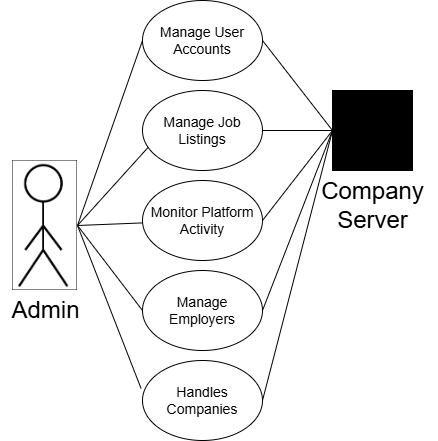

The diagram above was exported from draw.io. Its source (the exported page's mxGraphModel, read from the mxfile embedded in the PNG):
<mxGraphModel dx="2156" dy="366" grid="1" gridSize="10" guides="1" tooltips="1" connect="1" arrows="1" fold="1" page="1" pageScale="1" pageWidth="1100" pageHeight="850" math="0" shadow="0">
  <root>
    <mxCell id="0" />
    <mxCell id="1" parent="0" />
    <mxCell id="wEZ-oGIpG1jAVsRB1q7v-77" value="" style="shape=image;verticalLabelPosition=bottom;labelBackgroundColor=default;verticalAlign=top;aspect=fixed;imageAspect=0;image=https://www.homeandlearn.co.uk/extras/draw-stick-figures/png/stick-man-arms-down.png;" vertex="1" parent="1">
      <mxGeometry x="290" y="1490" width="65" height="130" as="geometry" />
    </mxCell>
    <mxCell id="wEZ-oGIpG1jAVsRB1q7v-78" value="&lt;font style=&quot;font-size: 24px;&quot;&gt;Admin&lt;/font&gt;" style="text;html=1;align=center;verticalAlign=middle;resizable=0;points=[];autosize=1;strokeColor=none;fillColor=none;" vertex="1" parent="1">
      <mxGeometry x="277.5" y="1620" width="90" height="40" as="geometry" />
    </mxCell>
    <mxCell id="wEZ-oGIpG1jAVsRB1q7v-79" value="Manage User Accounts" style="ellipse;whiteSpace=wrap;html=1;" vertex="1" parent="1">
      <mxGeometry x="420" y="1330" width="120" height="80" as="geometry" />
    </mxCell>
    <mxCell id="wEZ-oGIpG1jAVsRB1q7v-80" value="Manage Employers" style="ellipse;whiteSpace=wrap;html=1;" vertex="1" parent="1">
      <mxGeometry x="420" y="1600" width="120" height="80" as="geometry" />
    </mxCell>
    <mxCell id="wEZ-oGIpG1jAVsRB1q7v-81" value="Monitor Platform Activity" style="ellipse;whiteSpace=wrap;html=1;" vertex="1" parent="1">
      <mxGeometry x="420" y="1510" width="120" height="80" as="geometry" />
    </mxCell>
    <mxCell id="wEZ-oGIpG1jAVsRB1q7v-82" value="Manage Job Listings" style="ellipse;whiteSpace=wrap;html=1;" vertex="1" parent="1">
      <mxGeometry x="420" y="1420" width="120" height="80" as="geometry" />
    </mxCell>
    <mxCell id="wEZ-oGIpG1jAVsRB1q7v-84" value="Handles Companies" style="ellipse;whiteSpace=wrap;html=1;" vertex="1" parent="1">
      <mxGeometry x="420" y="1690" width="120" height="80" as="geometry" />
    </mxCell>
    <mxCell id="wEZ-oGIpG1jAVsRB1q7v-85" value="" style="whiteSpace=wrap;html=1;aspect=fixed;fillColor=light-dark(#000000,var(--ge-dark-color, #121212));" vertex="1" parent="1">
      <mxGeometry x="610" y="1420" width="80" height="80" as="geometry" />
    </mxCell>
    <mxCell id="wEZ-oGIpG1jAVsRB1q7v-86" value="" style="endArrow=none;html=1;rounded=0;entryX=0;entryY=0.5;entryDx=0;entryDy=0;exitX=1;exitY=0.5;exitDx=0;exitDy=0;" edge="1" parent="1" source="wEZ-oGIpG1jAVsRB1q7v-77" target="wEZ-oGIpG1jAVsRB1q7v-79">
      <mxGeometry width="50" height="50" relative="1" as="geometry">
        <mxPoint x="355" y="1540" as="sourcePoint" />
        <mxPoint x="985" y="1925" as="targetPoint" />
      </mxGeometry>
    </mxCell>
    <mxCell id="wEZ-oGIpG1jAVsRB1q7v-88" value="" style="endArrow=none;html=1;rounded=0;entryX=0.048;entryY=0.709;entryDx=0;entryDy=0;entryPerimeter=0;exitX=1;exitY=0.5;exitDx=0;exitDy=0;" edge="1" parent="1" source="wEZ-oGIpG1jAVsRB1q7v-77" target="wEZ-oGIpG1jAVsRB1q7v-82">
      <mxGeometry width="50" height="50" relative="1" as="geometry">
        <mxPoint x="350" y="1550" as="sourcePoint" />
        <mxPoint x="430" y="1380" as="targetPoint" />
      </mxGeometry>
    </mxCell>
    <mxCell id="wEZ-oGIpG1jAVsRB1q7v-89" value="" style="endArrow=none;html=1;rounded=0;exitX=1;exitY=0.5;exitDx=0;exitDy=0;" edge="1" parent="1" source="wEZ-oGIpG1jAVsRB1q7v-77" target="wEZ-oGIpG1jAVsRB1q7v-81">
      <mxGeometry width="50" height="50" relative="1" as="geometry">
        <mxPoint x="365" y="1565" as="sourcePoint" />
        <mxPoint x="436" y="1487" as="targetPoint" />
      </mxGeometry>
    </mxCell>
    <mxCell id="wEZ-oGIpG1jAVsRB1q7v-90" value="" style="endArrow=none;html=1;rounded=0;entryX=0;entryY=0.5;entryDx=0;entryDy=0;exitX=1;exitY=0.5;exitDx=0;exitDy=0;" edge="1" parent="1" source="wEZ-oGIpG1jAVsRB1q7v-77" target="wEZ-oGIpG1jAVsRB1q7v-80">
      <mxGeometry width="50" height="50" relative="1" as="geometry">
        <mxPoint x="375" y="1575" as="sourcePoint" />
        <mxPoint x="446" y="1497" as="targetPoint" />
      </mxGeometry>
    </mxCell>
    <mxCell id="wEZ-oGIpG1jAVsRB1q7v-91" value="" style="endArrow=none;html=1;rounded=0;entryX=-0.012;entryY=0.349;entryDx=0;entryDy=0;exitX=1;exitY=0.5;exitDx=0;exitDy=0;entryPerimeter=0;" edge="1" parent="1" source="wEZ-oGIpG1jAVsRB1q7v-77" target="wEZ-oGIpG1jAVsRB1q7v-84">
      <mxGeometry width="50" height="50" relative="1" as="geometry">
        <mxPoint x="365" y="1565" as="sourcePoint" />
        <mxPoint x="430" y="1650" as="targetPoint" />
      </mxGeometry>
    </mxCell>
    <mxCell id="wEZ-oGIpG1jAVsRB1q7v-92" value="" style="endArrow=none;html=1;rounded=0;entryX=0;entryY=0.5;entryDx=0;entryDy=0;exitX=1;exitY=0.5;exitDx=0;exitDy=0;" edge="1" parent="1" source="wEZ-oGIpG1jAVsRB1q7v-79" target="wEZ-oGIpG1jAVsRB1q7v-85">
      <mxGeometry width="50" height="50" relative="1" as="geometry">
        <mxPoint x="440" y="1555" as="sourcePoint" />
        <mxPoint x="505" y="1370" as="targetPoint" />
      </mxGeometry>
    </mxCell>
    <mxCell id="wEZ-oGIpG1jAVsRB1q7v-93" value="" style="endArrow=none;html=1;rounded=0;entryX=0;entryY=0.5;entryDx=0;entryDy=0;exitX=1;exitY=0.5;exitDx=0;exitDy=0;" edge="1" parent="1" source="wEZ-oGIpG1jAVsRB1q7v-82" target="wEZ-oGIpG1jAVsRB1q7v-85">
      <mxGeometry width="50" height="50" relative="1" as="geometry">
        <mxPoint x="375" y="1575" as="sourcePoint" />
        <mxPoint x="440" y="1390" as="targetPoint" />
      </mxGeometry>
    </mxCell>
    <mxCell id="wEZ-oGIpG1jAVsRB1q7v-94" value="" style="endArrow=none;html=1;rounded=0;entryX=0;entryY=0.5;entryDx=0;entryDy=0;exitX=1;exitY=0.5;exitDx=0;exitDy=0;" edge="1" parent="1" source="wEZ-oGIpG1jAVsRB1q7v-81" target="wEZ-oGIpG1jAVsRB1q7v-85">
      <mxGeometry width="50" height="50" relative="1" as="geometry">
        <mxPoint x="385" y="1585" as="sourcePoint" />
        <mxPoint x="450" y="1400" as="targetPoint" />
      </mxGeometry>
    </mxCell>
    <mxCell id="wEZ-oGIpG1jAVsRB1q7v-95" value="" style="endArrow=none;html=1;rounded=0;entryX=0;entryY=0.5;entryDx=0;entryDy=0;exitX=1;exitY=0.5;exitDx=0;exitDy=0;" edge="1" parent="1" source="wEZ-oGIpG1jAVsRB1q7v-80" target="wEZ-oGIpG1jAVsRB1q7v-85">
      <mxGeometry width="50" height="50" relative="1" as="geometry">
        <mxPoint x="395" y="1595" as="sourcePoint" />
        <mxPoint x="460" y="1410" as="targetPoint" />
      </mxGeometry>
    </mxCell>
    <mxCell id="wEZ-oGIpG1jAVsRB1q7v-96" value="" style="endArrow=none;html=1;rounded=0;exitX=1;exitY=0.5;exitDx=0;exitDy=0;entryX=0;entryY=0.5;entryDx=0;entryDy=0;" edge="1" parent="1" source="wEZ-oGIpG1jAVsRB1q7v-84" target="wEZ-oGIpG1jAVsRB1q7v-85">
      <mxGeometry width="50" height="50" relative="1" as="geometry">
        <mxPoint x="405" y="1605" as="sourcePoint" />
        <mxPoint x="610" y="1470" as="targetPoint" />
      </mxGeometry>
    </mxCell>
    <mxCell id="wEZ-oGIpG1jAVsRB1q7v-97" value="&lt;font style=&quot;font-size: 24px;&quot;&gt;Company&lt;/font&gt;&lt;div&gt;&lt;font style=&quot;font-size: 24px;&quot;&gt;Server&lt;/font&gt;&lt;/div&gt;" style="text;html=1;align=center;verticalAlign=middle;resizable=0;points=[];autosize=1;strokeColor=none;fillColor=none;" vertex="1" parent="1">
      <mxGeometry x="585" y="1500" width="130" height="70" as="geometry" />
    </mxCell>
  </root>
</mxGraphModel>